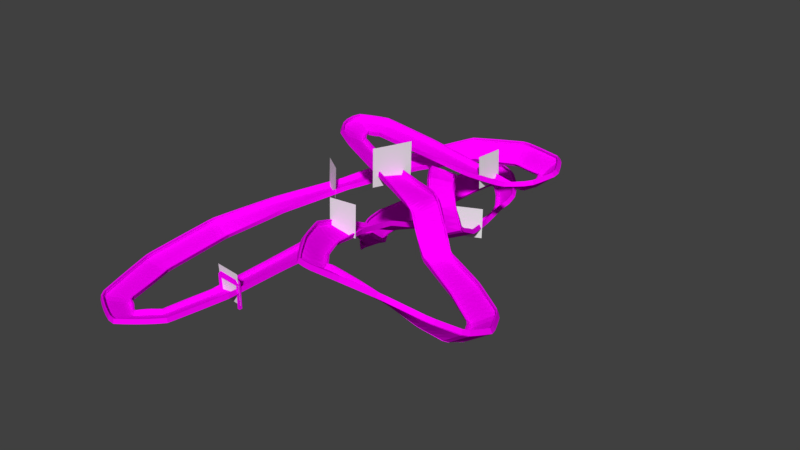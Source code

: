 # Source: looptrack.blend  (saved by Blender 2.79.0; exported with 4.5.12 LTS)
import bpy
from mathutils import Matrix  # noqa: F401  (used for matrix-valued properties, if any)

bpy.ops.wm.read_factory_settings(use_empty=True)
scene = bpy.context.scene
scene.name = 'Scene'

# ---- collections
col_collection_1 = bpy.data.collections.new('Collection 1'); scene.collection.children.link(col_collection_1)

# ---- images (referenced by path relative to the original .blend; pixels are not part of the script)
import os
ASSET_DIR = os.environ.get("B2B_ASSET_DIR", "")  # directory of the original .blend (textures are referenced by path, not embedded)
HERE = os.path.dirname(os.path.abspath(__file__))  # packed textures are extracted next to this script under _unpacked/

def load_image(name, relpath, width, height, colorspace="sRGB"):
    """Load a texture the original file referenced (path relative to the .blend, or extracted next to this script)."""
    p = next((c for c in (os.path.join(HERE, relpath), os.path.join(ASSET_DIR, relpath)) if relpath and os.path.exists(c)), "")
    if p:
        img = bpy.data.images.load(p, check_existing=True)
        img.name = name
    else:  # same state as the original file: an image datablock whose file is absent (Cycles renders it pink)
        img = bpy.data.images.new(name, width, height)
        img.source = "FILE"
        img.filepath = "//" + (relpath or name)
    img.colorspace_settings.name = colorspace
    return img
img_racetrack_texture = load_image('racetrack_texture', 'racetrack_texture.png', 1024, 1024, 'sRGB')

# ---- materials (node trees are filled in below, after node groups)
mat_road_material = bpy.data.materials.new('road_material')
mat_road_material.alpha_threshold = 0.0
mat_road_material.roughness = 0.5

# ---- material node trees
mat_road_material.use_nodes = True; mat_road_material.node_tree.nodes.clear()
_N = mat_road_material.node_tree.nodes; _L = mat_road_material.node_tree.links
n0 = _N.new('ShaderNodeOutputMaterial'); n0.name = 'Material Output'; n0.location = (542, 300)
n1 = _N.new('ShaderNodeBsdfPrincipled'); n1.name = 'Principled BSDF'; n1.location = (301, 282)
n1.width = 150
n1.subsurface_method = 'BURLEY'
n1.inputs[2].default_value = 1.0
n1.inputs[3].default_value = 1.45
n1.inputs[9].default_value = (1.0, 1.0, 1.0)
n1.inputs[13].default_value = 0.0
n2 = _N.new('ShaderNodeTexImage'); n2.name = 'Image Texture'; n2.location = (30, 277)
n2.width = 140
n2.image = img_racetrack_texture
_L.new(n1.outputs[0], n0.inputs[0])
_L.new(n2.outputs[0], n1.inputs[0])
n0.is_active_output = True

# ---- world
world_world = bpy.data.worlds.new('World'); scene.world = world_world
world_world.color = (0.05088, 0.05088, 0.05088)
world_world.use_sun_shadow = False
world_world.sun_shadow_jitter_overblur = 0.0
world_world.cycles.sampling_method = 'MANUAL'

# ---- meshes
me_plane_005 = bpy.data.meshes.new('Plane.005')
me_plane_005.from_pydata([(-12.33, -0.1596, -14.26), (12.28, -0.1599, -14.27), (-12.31, 0.2536, 10.48), (12.3, 0.2533, 10.46)], [], [(0, 1, 3, 2)])
me_plane_005.use_remesh_preserve_volume = False
me_plane_005.use_remesh_preserve_attributes = False
me_plane_005.use_mirror_vertex_groups = False
me_plane_005.update()
me_plane_004 = bpy.data.meshes.new('Plane.004')
me_plane_004.from_pydata([(-8.666, -0.2414, -9.855), (8.668, -0.2417, -9.867), (-8.668, 0.2536, 10.48), (8.666, 0.2533, 10.46)], [], [(0, 1, 3, 2)])
me_plane_004.use_remesh_preserve_volume = False
me_plane_004.use_remesh_preserve_attributes = False
me_plane_004.use_mirror_vertex_groups = False
me_plane_004.update()
me_plane_003 = bpy.data.meshes.new('Plane.003')
me_plane_003.from_pydata([(-8.666, -0.2414, -9.855), (8.668, -0.2417, -9.867), (-8.668, 0.2536, 10.48), (8.666, 0.2533, 10.46)], [], [(0, 1, 3, 2)])
me_plane_003.use_remesh_preserve_volume = False
me_plane_003.use_remesh_preserve_attributes = False
me_plane_003.use_mirror_vertex_groups = False
me_plane_003.update()
me_plane_002 = bpy.data.meshes.new('Plane.002')
me_plane_002.from_pydata([(-8.666, -0.2414, -9.855), (8.668, -0.2417, -9.867), (-8.668, 0.2536, 10.48), (8.666, 0.2533, 10.46)], [], [(0, 1, 3, 2)])
me_plane_002.use_remesh_preserve_volume = False
me_plane_002.use_remesh_preserve_attributes = False
me_plane_002.use_mirror_vertex_groups = False
me_plane_002.update()
me_plane_001 = bpy.data.meshes.new('Plane.001')
me_plane_001.from_pydata([(-8.666, -0.2414, -9.855), (8.668, -0.2417, -9.867), (-8.668, 0.2536, 10.48), (8.666, 0.2533, 10.46)], [], [(0, 1, 3, 2)])
me_plane_001.use_remesh_preserve_volume = False
me_plane_001.use_remesh_preserve_attributes = False
me_plane_001.use_mirror_vertex_groups = False
me_plane_001.update()
me_cube = bpy.data.meshes.new('Cube')
me_cube.from_pydata([(-2.309, -8.275, 1.487), (-2.309, -8.24, -1.524), (2.044, -8.24, -1.524), (2.044, -8.301, 1.487), (2.044, -7.131, -1.511), (-2.309, -7.131, -1.511), (2.044, -7.426, 1.496), (-2.309, -7.426, 1.496), (2.044, -7.421, 0.9947), (2.044, -7.571, 0.4912), (2.044, -7.565, -0.01049), (2.044, -7.228, -0.5083), (2.044, -7.137, -1.009), (-2.309, -7.137, -1.009), (-2.309, -7.228, -0.5083), (-2.309, -7.565, -0.01049), (-2.309, -7.571, 0.4912), (-2.309, -7.421, 0.9947), (2.044, 0.03501, -1.511), (-2.309, 0.03501, -1.511), (-2.309, 8.275, 1.487), (-2.309, 8.24, -1.524), (2.044, 8.24, -1.524), (2.044, 8.301, 1.487), (2.044, 7.131, -1.511), (-2.309, 7.131, -1.511), (2.044, 7.426, 1.496), (-2.309, 7.426, 1.496), (2.044, 7.421, 0.9947), (2.044, 7.571, 0.4912), (2.044, 7.565, -0.01049), (2.044, 7.228, -0.5083), (2.044, 7.137, -1.009), (-2.309, 7.137, -1.009), (-2.309, 7.228, -0.5083), (-2.309, 7.565, -0.01049), (-2.309, 7.571, 0.4912), (-2.309, 7.421, 0.9947), (2.044, -0.03501, -1.511), (-2.309, -0.03501, -1.511)], [], [(4, 5, 13, 12), (12, 13, 14, 11), (2, 3, 0, 1), (6, 7, 0, 3), (8, 17, 7, 6), (11, 14, 15, 10), (10, 15, 16, 9), (9, 16, 17, 8), (4, 18, 19, 5), (24, 32, 33, 25), (32, 31, 34, 33), (22, 21, 20, 23), (26, 23, 20, 27), (28, 26, 27, 37), (31, 30, 35, 34), (30, 29, 36, 35), (29, 28, 37, 36), (24, 25, 39, 38)])
_uv = me_cube.uv_layers.new(name='UVMap')
_uv.uv.foreach_set('vector', [0.7529, 0.1531, 0.7529, 3.917e-05, 0.7706, 3.915e-05, 0.7706, 0.1531, 0.7706, 0.1531, 0.7706, 3.915e-05, 0.7886, 3.914e-05, 0.7886, 0.1531, 1.0, 0.1531, 0.8937, 0.1531, 0.8937, 3.913e-05, 1.0, 3.916e-05, 0.8638, 0.1531, 0.8638, 3.913e-05, 0.8937, 3.913e-05, 0.8937, 0.1531, 0.8461, 0.1531, 0.8461, 3.913e-05, 0.8638, 3.913e-05, 0.8638, 0.1531, 0.7886, 0.1531, 0.7886, 3.914e-05, 0.8098, 3.913e-05, 0.8098, 0.1531, 0.8098, 0.1531, 0.8098, 3.913e-05, 0.8275, 3.912e-05, 0.8275, 0.1531, 0.8275, 0.1531, 0.8275, 3.912e-05, 0.8461, 3.913e-05, 0.8461, 0.1531, 0.7529, 0.1531, 0.5, 0.1531, 0.5, 3.931e-05, 0.7529, 3.917e-05, 0.7529, 0.1531, 0.7706, 0.1531, 0.7706, 3.915e-05, 0.7529, 3.917e-05, 0.7706, 0.1531, 0.7886, 0.1531, 0.7886, 3.914e-05, 0.7706, 3.915e-05, 1.0, 0.1531, 1.0, 3.916e-05, 0.8937, 3.913e-05, 0.8937, 0.1531, 0.8638, 0.1531, 0.8937, 0.1531, 0.8937, 3.913e-05, 0.8638, 3.913e-05, 0.8461, 0.1531, 0.8638, 0.1531, 0.8638, 3.913e-05, 0.8461, 3.913e-05, 0.7886, 0.1531, 0.8098, 0.1531, 0.8098, 3.913e-05, 0.7886, 3.914e-05, 0.8098, 0.1531, 0.8275, 0.1531, 0.8275, 3.912e-05, 0.8098, 3.913e-05, 0.8275, 0.1531, 0.8461, 0.1531, 0.8461, 3.913e-05, 0.8275, 3.912e-05, 0.7529, 0.1531, 0.7529, 3.917e-05, 0.5, 3.931e-05, 0.5, 0.1531])
me_cube.materials.append(mat_road_material)
me_cube.use_remesh_preserve_volume = False
me_cube.use_remesh_preserve_attributes = False
me_cube.use_mirror_vertex_groups = False
me_cube.update()
me_cube_001 = bpy.data.meshes.new('Cube.001')
me_cube_001.from_pydata([(0.8882, -1.002, -10.02), (0.8882, -1.002, 2.819), (-1.044, -0.8375, -10.02), (1.044, 0.8375, -10.02), (1.044, 0.8375, 2.819), (-0.8882, 1.002, -10.02), (0.8882, -1.002, 6.545), (-1.044, -0.8375, 4.377), (-0.8882, 1.002, 4.377), (1.044, 0.8375, 6.545), (14.9, -0.3395, 2.819), (14.75, -2.179, 2.819), (14.9, -0.3395, 6.545), (14.75, -2.179, 6.545), (16.61, -0.4844, 4.377), (16.46, -2.324, 4.377), (14.9, -0.3395, -11.93), (14.75, -2.179, -11.93), (16.61, -0.4844, -11.93), (16.46, -2.324, -11.93)], [], [(0, 1, 7, 2), (2, 7, 8, 5), (5, 8, 4, 3), (3, 4, 1, 0), (7, 1, 6), (8, 7, 6, 9), (1, 4, 10, 11), (4, 8, 9), (13, 11, 15), (4, 9, 12, 10), (6, 1, 11, 13), (9, 6, 13, 12), (11, 10, 16, 17), (10, 12, 14), (12, 13, 15, 14), (10, 14, 18, 16), (15, 11, 17, 19), (14, 15, 19, 18)])
_uv = me_cube_001.uv_layers.new(name='UVMap')
_uv.uv.foreach_set('vector', [0.08089, 0.6865, 0.08089, 0.9252, 0.03244, 0.9641, 0.03244, 0.6865, 0.2216, 0.6865, 0.2216, 0.9641, 0.1754, 0.9641, 0.1754, 0.6865, 0.1754, 0.6865, 0.1754, 0.9641, 0.127, 0.9252, 0.127, 0.6865, 0.127, 0.6865, 0.127, 0.9252, 0.08089, 0.9252, 0.08089, 0.6865, 0.4974, 0.6395, 0.4489, 0.6784, 0.4489, 0.5853, 0.5216, 0.5392, 0.5216, 0.5853, 0.4489, 0.5853, 0.4489, 0.5392, 0.4489, 0.4001, 0.4489, 0.4462, 0.1015, 0.4462, 0.1015, 0.4001, 0.4489, 0.4462, 0.4974, 0.4851, 0.4489, 0.5392, 0.1015, 0.5853, 0.1015, 0.6784, 0.05867, 0.6395, 0.4489, 0.4462, 0.4489, 0.5392, 0.1015, 0.5392, 0.1015, 0.4462, 0.4489, 0.5853, 0.4489, 0.6784, 0.1015, 0.6784, 0.1015, 0.5853, 0.4489, 0.5392, 0.4489, 0.5853, 0.1015, 0.5853, 0.1015, 0.5392, 0.3646, 0.8804, 0.3185, 0.8804, 0.3185, 0.6865, 0.3646, 0.6865, 0.1015, 0.4462, 0.1015, 0.5392, 0.05867, 0.4851, 0.1015, 0.5392, 0.1015, 0.5853, 0.03244, 0.5853, 0.03244, 0.5392, 0.3185, 0.8804, 0.2757, 0.9194, 0.2757, 0.6865, 0.3185, 0.6865, 0.4074, 0.9194, 0.3646, 0.8804, 0.3646, 0.6865, 0.4074, 0.6865, 0.2757, 0.9194, 0.2296, 0.9194, 0.2296, 0.6865, 0.2757, 0.6865])
me_cube_001.materials.append(mat_road_material)
me_cube_001.use_remesh_preserve_volume = False
me_cube_001.use_remesh_preserve_attributes = False
me_cube_001.use_mirror_vertex_groups = False
me_cube_001.update()
me_plane = bpy.data.meshes.new('Plane')
me_plane.from_pydata([(-8.666, -0.2414, -9.855), (8.668, -0.2417, -9.867), (-8.668, 0.2536, 10.48), (8.666, 0.2533, 10.46)], [], [(0, 1, 3, 2)])
me_plane.use_remesh_preserve_volume = False
me_plane.use_remesh_preserve_attributes = False
me_plane.use_mirror_vertex_groups = False
me_plane.update()

# ---- curves / text
cu_nurbscurve_004 = bpy.data.curves.new('NurbsCurve.004', 'CURVE')
cu_nurbscurve_004.dimensions = '3D'
_sp = cu_nurbscurve_004.splines.new('NURBS'); _sp.points.add(38)
_sp.points.foreach_set('co', [-9.541, 7.779, 0.0, 1.0, 4.424, 2.036, 0.0, 1.0, 7.344, -0.4994, -4.897, 1.0, 14.75, -1.858, -27.38, 1.0, 14.75, -1.858, -27.38, 1.0, 79.11, -34.56, -31.1, 1.0, 81.26, -68.45, -24.08, 1.0, 52.09, -87.12, -2.238, 1.0, -6.342, -77.3, -7.104, 1.0, -6.342, -77.3, -7.104, 1.0, -28.84, -49.53, -7.104, 1.0, -35.83, 10.16, -27.97, 1.0, -39.24, 57.63, -53.46, 1.0, -49.53, 88.78, -48.04, 1.0, -47.64, 86.89, -21.27, 1.0, -29.92, 57.93, -11.57, 1.0, -17.73, 50.35, -51.67, 1.0, -32.85, 103.1, -65.66, 1.0, -33.34, 124.3, -64.11, 1.0, -32.97, 138.2, -61.72, 1.0, -51.32, 162.4, -57.12, 1.0, -71.6, 173.2, -62.21, 1.0, -87.58, 142.2, -72.48, 1.0, -85.7, 83.9, -67.76, 1.0, -79.49, 52.88, -60.95, 1.0, -49.75, 18.2, -55.91, 1.0, -75.26, 34.97, -50.55, 1.0, -73.07, -39.28, -47.95, 1.0, -73.07, -127.8, -47.95, 1.0, -118.8, -137.0, -49.2, 1.0, -140.2, -25.08, -49.2, 1.0, -89.87, 36.74, -29.29, 1.0, -45.57, 120.9, -14.63, 1.0, 20.84, 120.9, -14.63, 1.0, 20.84, 76.48, -14.63, 1.0, -9.151, 76.48, -14.48, 1.0, -98.61, 76.48, 0.7962, 1.0, -98.61, 54.26, 0.7962, 1.0, -82.71, 40.43, 0.7962, 1.0])
_sp.points.foreach_set('tilt', [0.0, 0.6774, 0.69, 0.0, 0.0, 0.53, 0.53, 0.1496, -0.3099, 0.0, 0.3175, -0.9755, -0.5198, -1.116, -0.03177, -0.5555, 0.481, 0.2562, -0.1222, 0.1339, 0.1878, -0.03377, -0.2432, -0.1228, -0.3272, 1.45, -0.4061, 0.0, 0.0, 0.0, 0.3756, -0.6082, 0.4547, 0.4547, 0.4547, -0.1991, -0.4653, -0.4653, -0.4653])
_sp.order_u = 3
_sp.order_v = 0
_sp.resolution_u = 2
_sp.use_cyclic_u = True
cu_nurbscurve_004.use_path = True
cu_nurbscurve_004.use_path_clamp = True
cu_nurbscurve_004.bevel_resolution = 0
cu_nurbscurve_004.resolution_u = 2
cu_nurbscurve_004.fill_mode = 'HALF'

# ---- objects
ob_empty = bpy.data.objects.new('Empty', None)
ob_plane_005 = bpy.data.objects.new('Plane.005', me_plane_005)
ob_plane_004 = bpy.data.objects.new('Plane.004', me_plane_004)
ob_plane_003 = bpy.data.objects.new('Plane.003', me_plane_003)
ob_plane_002 = bpy.data.objects.new('Plane.002', me_plane_002)
ob_plane_001 = bpy.data.objects.new('Plane.001', me_plane_001)
ob_start_003 = bpy.data.objects.new('start.003', None)
ob_start_002 = bpy.data.objects.new('start.002', None)
ob_start_001 = bpy.data.objects.new('start.001', None)
ob_start = bpy.data.objects.new('start', None)
ob_nurbscurve = bpy.data.objects.new('NurbsCurve', cu_nurbscurve_004)
ob_racetrack = bpy.data.objects.new('racetrack', None)
ob_track = bpy.data.objects.new('track', me_cube)
ob_finish_line = bpy.data.objects.new('finish_line', me_cube_001)
ob_plane = bpy.data.objects.new('Plane', me_plane)

# ---- transforms, parenting, visibility, modifiers, constraints
ob_empty.location = (75.7, 16.05, -15.76)
ob_empty.empty_image_offset = (0.0, 0.0)
ob_empty.lineart.crease_threshold = 0.0
ob_plane_005.location = (6.572, 15.03, 1.077)
ob_plane_005.rotation_euler = (-0.01859, -0.006044, 23.16)
ob_plane_005.lineart.crease_threshold = 0.0
ob_plane_004.location = (13.33, 82.9, -62.78)
ob_plane_004.rotation_euler = (-0.01954, -0.0004637, 19.28)
ob_plane_004.lineart.crease_threshold = 0.0
ob_plane_003.location = (11.8, -33.38, -15.16)
ob_plane_003.rotation_euler = (-0.01954, -0.0004637, 18.97)
ob_plane_003.lineart.crease_threshold = 0.0
ob_plane_002.location = (34.67, 72.22, -15.67)
ob_plane_002.rotation_euler = (-0.01954, -0.0004637, 20.31)
ob_plane_002.lineart.crease_threshold = 0.0
ob_plane_001.location = (-53.55, 28.24, -31.78)
ob_plane_001.rotation_euler = (-0.01954, -0.0004637, 18.25)
ob_plane_001.lineart.crease_threshold = 0.0
ob_start_003.location = (-28.02, -66.12, -52.08)
ob_start_003.rotation_euler = (0.0, -0.0, 3.142)
ob_start_003.empty_image_offset = (0.0, 0.0)
ob_start_003.lineart.crease_threshold = 0.0
ob_start_002.location = (-34.62, -66.12, -52.08)
ob_start_002.rotation_euler = (0.0, -0.0, 3.142)
ob_start_002.empty_image_offset = (0.0, 0.0)
ob_start_002.lineart.crease_threshold = 0.0
ob_start_001.location = (-34.62, -75.21, -52.08)
ob_start_001.rotation_euler = (0.0, -0.0, 3.142)
ob_start_001.empty_image_offset = (0.0, 0.0)
ob_start_001.lineart.crease_threshold = 0.0
ob_start.location = (-27.78, -75.21, -52.08)
ob_start.rotation_euler = (0.0, -0.0, 3.142)
ob_start.empty_image_offset = (0.0, 0.0)
ob_start.lineart.crease_threshold = 0.0
ob_nurbscurve.location = (42.03, -5.259, -7.203)
ob_nurbscurve.lineart.crease_threshold = 0.0
ob_racetrack.location = (-4.15, -26.67, 7.646)
ob_racetrack.empty_display_type = 'SPHERE'
ob_racetrack.empty_display_size = 2.42
ob_racetrack.empty_image_offset = (0.0, 0.0)
ob_racetrack.lineart.crease_threshold = 0.0
ob_track.parent = ob_racetrack
ob_track.matrix_parent_inverse = Matrix(((1.0, 0.0, 0.0, 4.15), (0.0, 1.0, 0.0, 26.67), (0.0, 0.0, 1.0, -7.646), (0.0, 0.0, 0.0, 1.0)))
ob_track.location = (5.456, -5.13, -6.499)
ob_track.lineart.crease_threshold = 0.0
_m = ob_track.modifiers.new('Array', 'ARRAY')
_m.count = 387
_m.constant_offset_displace = (0.0, 0.0, 0.0)
_m = ob_track.modifiers.new('Curve', 'CURVE')
_m.object = ob_nurbscurve
ob_finish_line.parent = ob_racetrack
ob_finish_line.matrix_parent_inverse = Matrix(((1.0, 0.0, 0.0, 4.15), (0.0, 1.0, 0.0, 26.67), (0.0, 0.0, 1.0, -7.646), (0.0, 0.0, 0.0, 1.0)))
ob_finish_line.location = (-38.85, -80.38, -52.21)
ob_finish_line.lineart.crease_threshold = 0.0
ob_plane.location = (-30.89, -81.31, -51.94)
ob_plane.rotation_euler = (-0.01954, -0.0004637, 15.6)
ob_plane.lineart.crease_threshold = 0.0

# ---- collection membership
col_collection_1.objects.link(ob_empty)
col_collection_1.objects.link(ob_plane_005)
col_collection_1.objects.link(ob_plane_004)
col_collection_1.objects.link(ob_plane_003)
col_collection_1.objects.link(ob_plane_002)
col_collection_1.objects.link(ob_plane_001)
col_collection_1.objects.link(ob_start_003)
col_collection_1.objects.link(ob_start_002)
col_collection_1.objects.link(ob_start_001)
col_collection_1.objects.link(ob_start)
col_collection_1.objects.link(ob_nurbscurve)
col_collection_1.objects.link(ob_racetrack)
col_collection_1.objects.link(ob_track)
col_collection_1.objects.link(ob_finish_line)
col_collection_1.objects.link(ob_plane)

# ---- scene / render settings (as saved in the file)
scene.frame_start = 1; scene.frame_end = 250; scene.frame_set(0)
scene.render.engine = 'CYCLES'
scene.render.resolution_percentage = 50
scene.render.dither_intensity = 0.0
scene.cycles.use_denoising = False
scene.cycles.samples = 128
scene.cycles.sampling_pattern = 'TABULATED_SOBOL'
scene.cycles.use_adaptive_sampling = False
scene.cycles.use_light_tree = False
scene.cycles.blur_glossy = 0.0
scene.cycles.sample_clamp_indirect = 0.0
scene.cycles.bake_type = 'ENVIRONMENT'
scene.view_settings.view_transform = 'Standard'
bpy.context.view_layer.update()

# ---- added for rendering (the .blend has no active camera and no usable light): camera, sun
cam_auto = bpy.data.cameras.new('AutoCamera')
cam_auto.lens = 50.0
cam_auto.sensor_width = 36.0
cam_auto.clip_end = 6495.35
ob_auto_camera = bpy.data.objects.new('AutoCamera', cam_auto)
scene.collection.objects.link(ob_auto_camera)
ob_auto_camera.location = (385.26, -432.319, 260.178)
ob_auto_camera.rotation_euler = (1.09748, -7.21219e-08, 0.694738)
scene.camera = ob_auto_camera
light_auto_sun = bpy.data.lights.new('AutoSun', 'SUN')
light_auto_sun.energy = 3.0
light_auto_sun.angle = 0.0523599
ob_auto_sun = bpy.data.objects.new('AutoSun', light_auto_sun)
scene.collection.objects.link(ob_auto_sun)
ob_auto_sun.rotation_euler = (0.872665, 0.174533, 0.523599)
bpy.context.view_layer.update()
